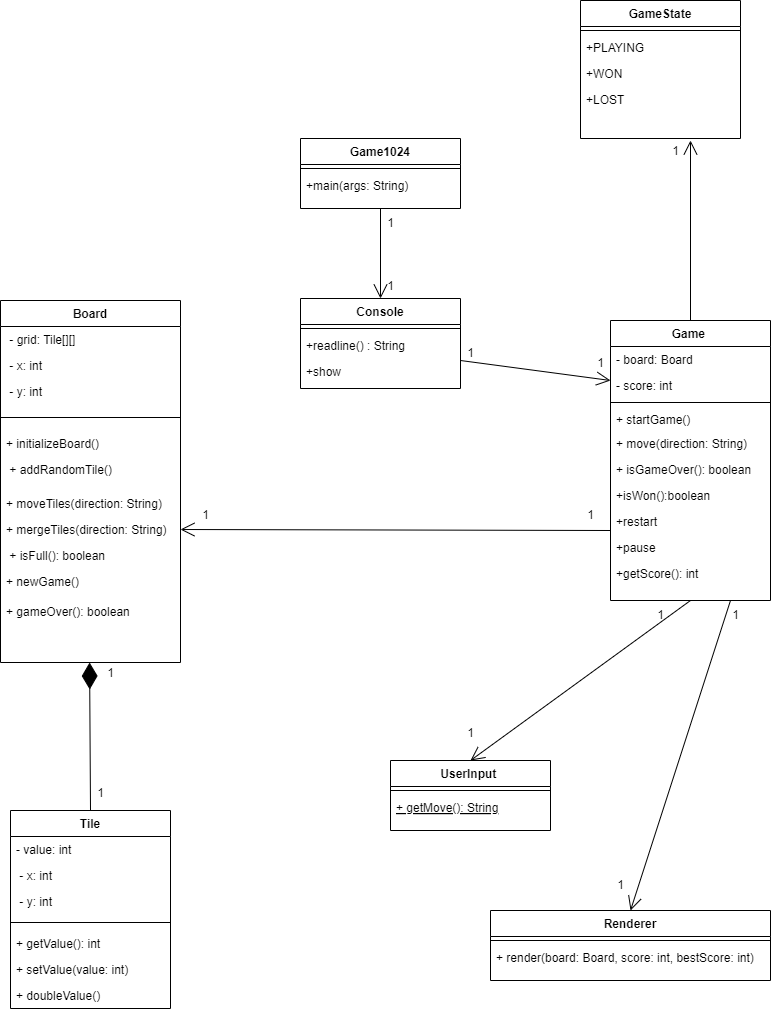

The diagram above was exported from draw.io. Its source (the exported page's mxGraphModel, read from the mxfile embedded in the PNG):
<mxGraphModel dx="2150" dy="1035" grid="1" gridSize="10" guides="1" tooltips="1" connect="1" arrows="1" fold="1" page="1" pageScale="1" pageWidth="827" pageHeight="1169" math="0" shadow="0">
  <root>
    <mxCell id="WIyWlLk6GJQsqaUBKTNV-0" />
    <mxCell id="WIyWlLk6GJQsqaUBKTNV-1" parent="WIyWlLk6GJQsqaUBKTNV-0" />
    <mxCell id="zkfFHV4jXpPFQw0GAbJ--0" value="Game " style="swimlane;fontStyle=1;align=center;verticalAlign=top;childLayout=stackLayout;horizontal=1;startSize=26;horizontalStack=0;resizeParent=1;resizeLast=0;collapsible=1;marginBottom=0;rounded=0;shadow=0;strokeWidth=1;" parent="WIyWlLk6GJQsqaUBKTNV-1" vertex="1">
      <mxGeometry x="620" y="360" width="160" height="280" as="geometry">
        <mxRectangle x="230" y="140" width="160" height="26" as="alternateBounds" />
      </mxGeometry>
    </mxCell>
    <mxCell id="zkfFHV4jXpPFQw0GAbJ--1" value="- board: Board" style="text;align=left;verticalAlign=top;spacingLeft=4;spacingRight=4;overflow=hidden;rotatable=0;points=[[0,0.5],[1,0.5]];portConstraint=eastwest;" parent="zkfFHV4jXpPFQw0GAbJ--0" vertex="1">
      <mxGeometry y="26" width="160" height="26" as="geometry" />
    </mxCell>
    <mxCell id="zkfFHV4jXpPFQw0GAbJ--2" value="- score: int" style="text;align=left;verticalAlign=top;spacingLeft=4;spacingRight=4;overflow=hidden;rotatable=0;points=[[0,0.5],[1,0.5]];portConstraint=eastwest;rounded=0;shadow=0;html=0;" parent="zkfFHV4jXpPFQw0GAbJ--0" vertex="1">
      <mxGeometry y="52" width="160" height="26" as="geometry" />
    </mxCell>
    <mxCell id="zkfFHV4jXpPFQw0GAbJ--4" value="" style="line;html=1;strokeWidth=1;align=left;verticalAlign=middle;spacingTop=-1;spacingLeft=3;spacingRight=3;rotatable=0;labelPosition=right;points=[];portConstraint=eastwest;" parent="zkfFHV4jXpPFQw0GAbJ--0" vertex="1">
      <mxGeometry y="78" width="160" height="8" as="geometry" />
    </mxCell>
    <mxCell id="zkfFHV4jXpPFQw0GAbJ--5" value="+ startGame()" style="text;align=left;verticalAlign=top;spacingLeft=4;spacingRight=4;overflow=hidden;rotatable=0;points=[[0,0.5],[1,0.5]];portConstraint=eastwest;" parent="zkfFHV4jXpPFQw0GAbJ--0" vertex="1">
      <mxGeometry y="86" width="160" height="24" as="geometry" />
    </mxCell>
    <mxCell id="Frdhfya0UaL8aTmWIEvo-38" value="+ move(direction: String)" style="text;align=left;verticalAlign=top;spacingLeft=4;spacingRight=4;overflow=hidden;rotatable=0;points=[[0,0.5],[1,0.5]];portConstraint=eastwest;" parent="zkfFHV4jXpPFQw0GAbJ--0" vertex="1">
      <mxGeometry y="110" width="160" height="26" as="geometry" />
    </mxCell>
    <mxCell id="Frdhfya0UaL8aTmWIEvo-39" value="+ isGameOver(): boolean" style="text;align=left;verticalAlign=top;spacingLeft=4;spacingRight=4;overflow=hidden;rotatable=0;points=[[0,0.5],[1,0.5]];portConstraint=eastwest;" parent="zkfFHV4jXpPFQw0GAbJ--0" vertex="1">
      <mxGeometry y="136" width="160" height="26" as="geometry" />
    </mxCell>
    <mxCell id="Frdhfya0UaL8aTmWIEvo-40" value="+isWon():boolean" style="text;align=left;verticalAlign=top;spacingLeft=4;spacingRight=4;overflow=hidden;rotatable=0;points=[[0,0.5],[1,0.5]];portConstraint=eastwest;" parent="zkfFHV4jXpPFQw0GAbJ--0" vertex="1">
      <mxGeometry y="162" width="160" height="26" as="geometry" />
    </mxCell>
    <mxCell id="Frdhfya0UaL8aTmWIEvo-41" value="+restart" style="text;align=left;verticalAlign=top;spacingLeft=4;spacingRight=4;overflow=hidden;rotatable=0;points=[[0,0.5],[1,0.5]];portConstraint=eastwest;" parent="zkfFHV4jXpPFQw0GAbJ--0" vertex="1">
      <mxGeometry y="188" width="160" height="26" as="geometry" />
    </mxCell>
    <mxCell id="Frdhfya0UaL8aTmWIEvo-42" value="+pause" style="text;align=left;verticalAlign=top;spacingLeft=4;spacingRight=4;overflow=hidden;rotatable=0;points=[[0,0.5],[1,0.5]];portConstraint=eastwest;" parent="zkfFHV4jXpPFQw0GAbJ--0" vertex="1">
      <mxGeometry y="214" width="160" height="26" as="geometry" />
    </mxCell>
    <mxCell id="Frdhfya0UaL8aTmWIEvo-43" value="+getScore(): int" style="text;align=left;verticalAlign=top;spacingLeft=4;spacingRight=4;overflow=hidden;rotatable=0;points=[[0,0.5],[1,0.5]];portConstraint=eastwest;" parent="zkfFHV4jXpPFQw0GAbJ--0" vertex="1">
      <mxGeometry y="240" width="160" height="26" as="geometry" />
    </mxCell>
    <mxCell id="zkfFHV4jXpPFQw0GAbJ--6" value="UserInput " style="swimlane;fontStyle=1;align=center;verticalAlign=top;childLayout=stackLayout;horizontal=1;startSize=26;horizontalStack=0;resizeParent=1;resizeLast=0;collapsible=1;marginBottom=0;rounded=0;shadow=0;strokeWidth=1;" parent="WIyWlLk6GJQsqaUBKTNV-1" vertex="1">
      <mxGeometry x="400" y="800" width="160" height="70" as="geometry">
        <mxRectangle x="130" y="380" width="160" height="26" as="alternateBounds" />
      </mxGeometry>
    </mxCell>
    <mxCell id="zkfFHV4jXpPFQw0GAbJ--9" value="" style="line;html=1;strokeWidth=1;align=left;verticalAlign=middle;spacingTop=-1;spacingLeft=3;spacingRight=3;rotatable=0;labelPosition=right;points=[];portConstraint=eastwest;" parent="zkfFHV4jXpPFQw0GAbJ--6" vertex="1">
      <mxGeometry y="26" width="160" height="8" as="geometry" />
    </mxCell>
    <mxCell id="zkfFHV4jXpPFQw0GAbJ--10" value="+ getMove(): String" style="text;align=left;verticalAlign=top;spacingLeft=4;spacingRight=4;overflow=hidden;rotatable=0;points=[[0,0.5],[1,0.5]];portConstraint=eastwest;fontStyle=4" parent="zkfFHV4jXpPFQw0GAbJ--6" vertex="1">
      <mxGeometry y="34" width="160" height="26" as="geometry" />
    </mxCell>
    <mxCell id="zkfFHV4jXpPFQw0GAbJ--13" value="Renderer" style="swimlane;fontStyle=1;align=center;verticalAlign=top;childLayout=stackLayout;horizontal=1;startSize=26;horizontalStack=0;resizeParent=1;resizeLast=0;collapsible=1;marginBottom=0;rounded=0;shadow=0;strokeWidth=1;" parent="WIyWlLk6GJQsqaUBKTNV-1" vertex="1">
      <mxGeometry x="500" y="950" width="280" height="70" as="geometry">
        <mxRectangle x="340" y="380" width="170" height="26" as="alternateBounds" />
      </mxGeometry>
    </mxCell>
    <mxCell id="zkfFHV4jXpPFQw0GAbJ--15" value="" style="line;html=1;strokeWidth=1;align=left;verticalAlign=middle;spacingTop=-1;spacingLeft=3;spacingRight=3;rotatable=0;labelPosition=right;points=[];portConstraint=eastwest;" parent="zkfFHV4jXpPFQw0GAbJ--13" vertex="1">
      <mxGeometry y="26" width="280" height="8" as="geometry" />
    </mxCell>
    <mxCell id="Frdhfya0UaL8aTmWIEvo-10" value="+ render(board: Board, score: int, bestScore: int)" style="text;align=left;verticalAlign=top;spacingLeft=4;spacingRight=4;overflow=hidden;rotatable=0;points=[[0,0.5],[1,0.5]];portConstraint=eastwest;" parent="zkfFHV4jXpPFQw0GAbJ--13" vertex="1">
      <mxGeometry y="34" width="280" height="30" as="geometry" />
    </mxCell>
    <mxCell id="zkfFHV4jXpPFQw0GAbJ--17" value="Board" style="swimlane;fontStyle=1;align=center;verticalAlign=top;childLayout=stackLayout;horizontal=1;startSize=26;horizontalStack=0;resizeParent=1;resizeLast=0;collapsible=1;marginBottom=0;rounded=0;shadow=0;strokeWidth=1;" parent="WIyWlLk6GJQsqaUBKTNV-1" vertex="1">
      <mxGeometry x="10" y="340" width="180" height="362" as="geometry">
        <mxRectangle x="550" y="140" width="160" height="26" as="alternateBounds" />
      </mxGeometry>
    </mxCell>
    <mxCell id="zkfFHV4jXpPFQw0GAbJ--18" value=" - grid: Tile[][]" style="text;align=left;verticalAlign=top;spacingLeft=4;spacingRight=4;overflow=hidden;rotatable=0;points=[[0,0.5],[1,0.5]];portConstraint=eastwest;" parent="zkfFHV4jXpPFQw0GAbJ--17" vertex="1">
      <mxGeometry y="26" width="180" height="26" as="geometry" />
    </mxCell>
    <mxCell id="Frdhfya0UaL8aTmWIEvo-13" value=" - x: int" style="text;align=left;verticalAlign=top;spacingLeft=4;spacingRight=4;overflow=hidden;rotatable=0;points=[[0,0.5],[1,0.5]];portConstraint=eastwest;" parent="zkfFHV4jXpPFQw0GAbJ--17" vertex="1">
      <mxGeometry y="52" width="180" height="26" as="geometry" />
    </mxCell>
    <mxCell id="Frdhfya0UaL8aTmWIEvo-14" value=" - y: int" style="text;align=left;verticalAlign=top;spacingLeft=4;spacingRight=4;overflow=hidden;rotatable=0;points=[[0,0.5],[1,0.5]];portConstraint=eastwest;" parent="zkfFHV4jXpPFQw0GAbJ--17" vertex="1">
      <mxGeometry y="78" width="180" height="26" as="geometry" />
    </mxCell>
    <mxCell id="zkfFHV4jXpPFQw0GAbJ--23" value="" style="line;html=1;strokeWidth=1;align=left;verticalAlign=middle;spacingTop=-1;spacingLeft=3;spacingRight=3;rotatable=0;labelPosition=right;points=[];portConstraint=eastwest;" parent="zkfFHV4jXpPFQw0GAbJ--17" vertex="1">
      <mxGeometry y="104" width="180" height="26" as="geometry" />
    </mxCell>
    <mxCell id="zkfFHV4jXpPFQw0GAbJ--24" value="+ initializeBoard()" style="text;align=left;verticalAlign=top;spacingLeft=4;spacingRight=4;overflow=hidden;rotatable=0;points=[[0,0.5],[1,0.5]];portConstraint=eastwest;" parent="zkfFHV4jXpPFQw0GAbJ--17" vertex="1">
      <mxGeometry y="130" width="180" height="26" as="geometry" />
    </mxCell>
    <mxCell id="zkfFHV4jXpPFQw0GAbJ--25" value=" + addRandomTile()&#10;" style="text;align=left;verticalAlign=top;spacingLeft=4;spacingRight=4;overflow=hidden;rotatable=0;points=[[0,0.5],[1,0.5]];portConstraint=eastwest;" parent="zkfFHV4jXpPFQw0GAbJ--17" vertex="1">
      <mxGeometry y="156" width="180" height="34" as="geometry" />
    </mxCell>
    <mxCell id="Frdhfya0UaL8aTmWIEvo-2" value="+ moveTiles(direction: String)" style="text;align=left;verticalAlign=top;spacingLeft=4;spacingRight=4;overflow=hidden;rotatable=0;points=[[0,0.5],[1,0.5]];portConstraint=eastwest;" parent="zkfFHV4jXpPFQw0GAbJ--17" vertex="1">
      <mxGeometry y="190" width="180" height="26" as="geometry" />
    </mxCell>
    <mxCell id="Frdhfya0UaL8aTmWIEvo-3" value="+ mergeTiles(direction: String)" style="text;align=left;verticalAlign=top;spacingLeft=4;spacingRight=4;overflow=hidden;rotatable=0;points=[[0,0.5],[1,0.5]];portConstraint=eastwest;" parent="zkfFHV4jXpPFQw0GAbJ--17" vertex="1">
      <mxGeometry y="216" width="180" height="26" as="geometry" />
    </mxCell>
    <mxCell id="Frdhfya0UaL8aTmWIEvo-4" value=" + isFull(): boolean" style="text;align=left;verticalAlign=top;spacingLeft=4;spacingRight=4;overflow=hidden;rotatable=0;points=[[0,0.5],[1,0.5]];portConstraint=eastwest;" parent="zkfFHV4jXpPFQw0GAbJ--17" vertex="1">
      <mxGeometry y="242" width="180" height="26" as="geometry" />
    </mxCell>
    <mxCell id="Frdhfya0UaL8aTmWIEvo-5" value="+ newGame()&#10;" style="text;align=left;verticalAlign=top;spacingLeft=4;spacingRight=4;overflow=hidden;rotatable=0;points=[[0,0.5],[1,0.5]];portConstraint=eastwest;" parent="zkfFHV4jXpPFQw0GAbJ--17" vertex="1">
      <mxGeometry y="268" width="180" height="30" as="geometry" />
    </mxCell>
    <mxCell id="Frdhfya0UaL8aTmWIEvo-6" value="+ gameOver(): boolean" style="text;align=left;verticalAlign=top;spacingLeft=4;spacingRight=4;overflow=hidden;rotatable=0;points=[[0,0.5],[1,0.5]];portConstraint=eastwest;" parent="zkfFHV4jXpPFQw0GAbJ--17" vertex="1">
      <mxGeometry y="298" width="180" height="30" as="geometry" />
    </mxCell>
    <mxCell id="Frdhfya0UaL8aTmWIEvo-15" value="GameState" style="swimlane;fontStyle=1;align=center;verticalAlign=top;childLayout=stackLayout;horizontal=1;startSize=26;horizontalStack=0;resizeParent=1;resizeLast=0;collapsible=1;marginBottom=0;rounded=0;shadow=0;strokeWidth=1;" parent="WIyWlLk6GJQsqaUBKTNV-1" vertex="1">
      <mxGeometry x="590" y="40" width="160" height="138" as="geometry">
        <mxRectangle x="230" y="140" width="160" height="26" as="alternateBounds" />
      </mxGeometry>
    </mxCell>
    <mxCell id="Frdhfya0UaL8aTmWIEvo-18" value="" style="line;html=1;strokeWidth=1;align=left;verticalAlign=middle;spacingTop=-1;spacingLeft=3;spacingRight=3;rotatable=0;labelPosition=right;points=[];portConstraint=eastwest;" parent="Frdhfya0UaL8aTmWIEvo-15" vertex="1">
      <mxGeometry y="26" width="160" height="8" as="geometry" />
    </mxCell>
    <mxCell id="Frdhfya0UaL8aTmWIEvo-19" value="+PLAYING" style="text;align=left;verticalAlign=top;spacingLeft=4;spacingRight=4;overflow=hidden;rotatable=0;points=[[0,0.5],[1,0.5]];portConstraint=eastwest;" parent="Frdhfya0UaL8aTmWIEvo-15" vertex="1">
      <mxGeometry y="34" width="160" height="26" as="geometry" />
    </mxCell>
    <mxCell id="Frdhfya0UaL8aTmWIEvo-21" value="+WON" style="text;align=left;verticalAlign=top;spacingLeft=4;spacingRight=4;overflow=hidden;rotatable=0;points=[[0,0.5],[1,0.5]];portConstraint=eastwest;" parent="Frdhfya0UaL8aTmWIEvo-15" vertex="1">
      <mxGeometry y="60" width="160" height="26" as="geometry" />
    </mxCell>
    <mxCell id="Frdhfya0UaL8aTmWIEvo-22" value="+LOST" style="text;align=left;verticalAlign=top;spacingLeft=4;spacingRight=4;overflow=hidden;rotatable=0;points=[[0,0.5],[1,0.5]];portConstraint=eastwest;" parent="Frdhfya0UaL8aTmWIEvo-15" vertex="1">
      <mxGeometry y="86" width="160" height="26" as="geometry" />
    </mxCell>
    <mxCell id="Frdhfya0UaL8aTmWIEvo-24" value="" style="endArrow=open;endFill=1;endSize=12;html=1;rounded=0;exitX=0.5;exitY=1;exitDx=0;exitDy=0;entryX=0.5;entryY=0;entryDx=0;entryDy=0;" parent="WIyWlLk6GJQsqaUBKTNV-1" source="zkfFHV4jXpPFQw0GAbJ--0" target="zkfFHV4jXpPFQw0GAbJ--6" edge="1">
      <mxGeometry width="160" relative="1" as="geometry">
        <mxPoint x="200" y="300" as="sourcePoint" />
        <mxPoint x="360" y="300" as="targetPoint" />
      </mxGeometry>
    </mxCell>
    <mxCell id="Frdhfya0UaL8aTmWIEvo-25" value="" style="endArrow=open;endFill=1;endSize=12;html=1;rounded=0;entryX=0.5;entryY=0;entryDx=0;entryDy=0;exitX=0.75;exitY=1;exitDx=0;exitDy=0;" parent="WIyWlLk6GJQsqaUBKTNV-1" source="zkfFHV4jXpPFQw0GAbJ--0" target="zkfFHV4jXpPFQw0GAbJ--13" edge="1">
      <mxGeometry width="160" relative="1" as="geometry">
        <mxPoint x="110" y="260" as="sourcePoint" />
        <mxPoint x="270" y="260" as="targetPoint" />
        <Array as="points" />
      </mxGeometry>
    </mxCell>
    <mxCell id="Frdhfya0UaL8aTmWIEvo-26" value="" style="endArrow=open;endFill=1;endSize=12;html=1;rounded=0;exitX=0;exitY=0.846;exitDx=0;exitDy=0;exitPerimeter=0;entryX=1;entryY=0.5;entryDx=0;entryDy=0;" parent="WIyWlLk6GJQsqaUBKTNV-1" source="Frdhfya0UaL8aTmWIEvo-41" edge="1" target="Frdhfya0UaL8aTmWIEvo-3">
      <mxGeometry width="160" relative="1" as="geometry">
        <mxPoint x="110" y="260" as="sourcePoint" />
        <mxPoint x="120" y="340" as="targetPoint" />
        <Array as="points" />
      </mxGeometry>
    </mxCell>
    <mxCell id="Frdhfya0UaL8aTmWIEvo-28" value="" style="endArrow=diamondThin;endFill=1;endSize=24;html=1;rounded=0;exitX=0.5;exitY=0;exitDx=0;exitDy=0;" parent="WIyWlLk6GJQsqaUBKTNV-1" source="Frdhfya0UaL8aTmWIEvo-29" edge="1">
      <mxGeometry width="160" relative="1" as="geometry">
        <mxPoint x="99.09" y="792" as="sourcePoint" />
        <mxPoint x="99.09" y="702" as="targetPoint" />
      </mxGeometry>
    </mxCell>
    <mxCell id="Frdhfya0UaL8aTmWIEvo-29" value="Tile" style="swimlane;fontStyle=1;align=center;verticalAlign=top;childLayout=stackLayout;horizontal=1;startSize=26;horizontalStack=0;resizeParent=1;resizeLast=0;collapsible=1;marginBottom=0;rounded=0;shadow=0;strokeWidth=1;" parent="WIyWlLk6GJQsqaUBKTNV-1" vertex="1">
      <mxGeometry x="20" y="850" width="160" height="198" as="geometry">
        <mxRectangle x="230" y="140" width="160" height="26" as="alternateBounds" />
      </mxGeometry>
    </mxCell>
    <mxCell id="Frdhfya0UaL8aTmWIEvo-30" value="- value: int" style="text;align=left;verticalAlign=top;spacingLeft=4;spacingRight=4;overflow=hidden;rotatable=0;points=[[0,0.5],[1,0.5]];portConstraint=eastwest;" parent="Frdhfya0UaL8aTmWIEvo-29" vertex="1">
      <mxGeometry y="26" width="160" height="26" as="geometry" />
    </mxCell>
    <mxCell id="Frdhfya0UaL8aTmWIEvo-31" value=" - x: int" style="text;align=left;verticalAlign=top;spacingLeft=4;spacingRight=4;overflow=hidden;rotatable=0;points=[[0,0.5],[1,0.5]];portConstraint=eastwest;rounded=0;shadow=0;html=0;" parent="Frdhfya0UaL8aTmWIEvo-29" vertex="1">
      <mxGeometry y="52" width="160" height="26" as="geometry" />
    </mxCell>
    <mxCell id="Frdhfya0UaL8aTmWIEvo-34" value=" - y: int" style="text;align=left;verticalAlign=top;spacingLeft=4;spacingRight=4;overflow=hidden;rotatable=0;points=[[0,0.5],[1,0.5]];portConstraint=eastwest;rounded=0;shadow=0;html=0;" parent="Frdhfya0UaL8aTmWIEvo-29" vertex="1">
      <mxGeometry y="78" width="160" height="26" as="geometry" />
    </mxCell>
    <mxCell id="Frdhfya0UaL8aTmWIEvo-32" value="" style="line;html=1;strokeWidth=1;align=left;verticalAlign=middle;spacingTop=-1;spacingLeft=3;spacingRight=3;rotatable=0;labelPosition=right;points=[];portConstraint=eastwest;" parent="Frdhfya0UaL8aTmWIEvo-29" vertex="1">
      <mxGeometry y="104" width="160" height="16" as="geometry" />
    </mxCell>
    <mxCell id="Frdhfya0UaL8aTmWIEvo-35" value="+ getValue(): int" style="text;align=left;verticalAlign=top;spacingLeft=4;spacingRight=4;overflow=hidden;rotatable=0;points=[[0,0.5],[1,0.5]];portConstraint=eastwest;rounded=0;shadow=0;html=0;" parent="Frdhfya0UaL8aTmWIEvo-29" vertex="1">
      <mxGeometry y="120" width="160" height="26" as="geometry" />
    </mxCell>
    <mxCell id="Frdhfya0UaL8aTmWIEvo-36" value="+ setValue(value: int)" style="text;align=left;verticalAlign=top;spacingLeft=4;spacingRight=4;overflow=hidden;rotatable=0;points=[[0,0.5],[1,0.5]];portConstraint=eastwest;rounded=0;shadow=0;html=0;" parent="Frdhfya0UaL8aTmWIEvo-29" vertex="1">
      <mxGeometry y="146" width="160" height="26" as="geometry" />
    </mxCell>
    <mxCell id="Frdhfya0UaL8aTmWIEvo-37" value="+ doubleValue()" style="text;align=left;verticalAlign=top;spacingLeft=4;spacingRight=4;overflow=hidden;rotatable=0;points=[[0,0.5],[1,0.5]];portConstraint=eastwest;rounded=0;shadow=0;html=0;" parent="Frdhfya0UaL8aTmWIEvo-29" vertex="1">
      <mxGeometry y="172" width="160" height="26" as="geometry" />
    </mxCell>
    <mxCell id="IRO8PJZ20zdU6c9K95aB-0" value="" style="endArrow=open;endFill=1;endSize=12;html=1;rounded=0;exitX=0.5;exitY=0;exitDx=0;exitDy=0;" parent="WIyWlLk6GJQsqaUBKTNV-1" edge="1" source="zkfFHV4jXpPFQw0GAbJ--0">
      <mxGeometry width="160" relative="1" as="geometry">
        <mxPoint x="430" y="108.63" as="sourcePoint" />
        <mxPoint x="700" y="180" as="targetPoint" />
      </mxGeometry>
    </mxCell>
    <mxCell id="IRO8PJZ20zdU6c9K95aB-1" value="1&lt;div&gt;&lt;br&gt;&lt;/div&gt;" style="text;html=1;align=center;verticalAlign=middle;resizable=0;points=[];autosize=1;strokeColor=none;fillColor=none;" parent="WIyWlLk6GJQsqaUBKTNV-1" vertex="1">
      <mxGeometry x="670" y="178" width="30" height="40" as="geometry" />
    </mxCell>
    <mxCell id="IRO8PJZ20zdU6c9K95aB-2" value="1" style="text;html=1;align=center;verticalAlign=middle;resizable=0;points=[];autosize=1;strokeColor=none;fillColor=none;" parent="WIyWlLk6GJQsqaUBKTNV-1" vertex="1">
      <mxGeometry x="200" y="540" width="30" height="30" as="geometry" />
    </mxCell>
    <mxCell id="IRO8PJZ20zdU6c9K95aB-3" value="1" style="text;html=1;align=center;verticalAlign=middle;resizable=0;points=[];autosize=1;strokeColor=none;fillColor=none;" parent="WIyWlLk6GJQsqaUBKTNV-1" vertex="1">
      <mxGeometry x="585" y="540" width="30" height="30" as="geometry" />
    </mxCell>
    <mxCell id="IRO8PJZ20zdU6c9K95aB-4" value="1" style="text;html=1;align=center;verticalAlign=middle;resizable=0;points=[];autosize=1;strokeColor=none;fillColor=none;" parent="WIyWlLk6GJQsqaUBKTNV-1" vertex="1">
      <mxGeometry x="655" y="640" width="30" height="30" as="geometry" />
    </mxCell>
    <mxCell id="IRO8PJZ20zdU6c9K95aB-7" value="1" style="text;html=1;align=center;verticalAlign=middle;resizable=0;points=[];autosize=1;strokeColor=none;fillColor=none;" parent="WIyWlLk6GJQsqaUBKTNV-1" vertex="1">
      <mxGeometry x="615" y="910" width="30" height="30" as="geometry" />
    </mxCell>
    <mxCell id="pKuV4hMADUTKw8ELeuoe-1" value="Console" style="swimlane;fontStyle=1;align=center;verticalAlign=top;childLayout=stackLayout;horizontal=1;startSize=26;horizontalStack=0;resizeParent=1;resizeLast=0;collapsible=1;marginBottom=0;rounded=0;shadow=0;strokeWidth=1;" vertex="1" parent="WIyWlLk6GJQsqaUBKTNV-1">
      <mxGeometry x="310" y="338" width="160" height="90" as="geometry">
        <mxRectangle x="230" y="140" width="160" height="26" as="alternateBounds" />
      </mxGeometry>
    </mxCell>
    <mxCell id="pKuV4hMADUTKw8ELeuoe-2" value="" style="line;html=1;strokeWidth=1;align=left;verticalAlign=middle;spacingTop=-1;spacingLeft=3;spacingRight=3;rotatable=0;labelPosition=right;points=[];portConstraint=eastwest;" vertex="1" parent="pKuV4hMADUTKw8ELeuoe-1">
      <mxGeometry y="26" width="160" height="8" as="geometry" />
    </mxCell>
    <mxCell id="pKuV4hMADUTKw8ELeuoe-3" value="+readline() : String" style="text;align=left;verticalAlign=top;spacingLeft=4;spacingRight=4;overflow=hidden;rotatable=0;points=[[0,0.5],[1,0.5]];portConstraint=eastwest;" vertex="1" parent="pKuV4hMADUTKw8ELeuoe-1">
      <mxGeometry y="34" width="160" height="26" as="geometry" />
    </mxCell>
    <mxCell id="pKuV4hMADUTKw8ELeuoe-4" value="+show" style="text;align=left;verticalAlign=top;spacingLeft=4;spacingRight=4;overflow=hidden;rotatable=0;points=[[0,0.5],[1,0.5]];portConstraint=eastwest;" vertex="1" parent="pKuV4hMADUTKw8ELeuoe-1">
      <mxGeometry y="60" width="160" height="26" as="geometry" />
    </mxCell>
    <mxCell id="pKuV4hMADUTKw8ELeuoe-6" value="Game1024" style="swimlane;fontStyle=1;align=center;verticalAlign=top;childLayout=stackLayout;horizontal=1;startSize=26;horizontalStack=0;resizeParent=1;resizeLast=0;collapsible=1;marginBottom=0;rounded=0;shadow=0;strokeWidth=1;" vertex="1" parent="WIyWlLk6GJQsqaUBKTNV-1">
      <mxGeometry x="310" y="178" width="160" height="70" as="geometry">
        <mxRectangle x="230" y="140" width="160" height="26" as="alternateBounds" />
      </mxGeometry>
    </mxCell>
    <mxCell id="pKuV4hMADUTKw8ELeuoe-7" value="" style="line;html=1;strokeWidth=1;align=left;verticalAlign=middle;spacingTop=-1;spacingLeft=3;spacingRight=3;rotatable=0;labelPosition=right;points=[];portConstraint=eastwest;" vertex="1" parent="pKuV4hMADUTKw8ELeuoe-6">
      <mxGeometry y="26" width="160" height="8" as="geometry" />
    </mxCell>
    <mxCell id="pKuV4hMADUTKw8ELeuoe-8" value="+main(args: String)" style="text;align=left;verticalAlign=top;spacingLeft=4;spacingRight=4;overflow=hidden;rotatable=0;points=[[0,0.5],[1,0.5]];portConstraint=eastwest;" vertex="1" parent="pKuV4hMADUTKw8ELeuoe-6">
      <mxGeometry y="34" width="160" height="26" as="geometry" />
    </mxCell>
    <mxCell id="pKuV4hMADUTKw8ELeuoe-10" value="" style="endArrow=open;endFill=1;endSize=12;html=1;rounded=0;exitX=0.5;exitY=1;exitDx=0;exitDy=0;entryX=0.5;entryY=0;entryDx=0;entryDy=0;" edge="1" parent="WIyWlLk6GJQsqaUBKTNV-1" source="pKuV4hMADUTKw8ELeuoe-6" target="pKuV4hMADUTKw8ELeuoe-1">
      <mxGeometry width="160" relative="1" as="geometry">
        <mxPoint x="389.55" y="278" as="sourcePoint" />
        <mxPoint x="389.55" y="328" as="targetPoint" />
      </mxGeometry>
    </mxCell>
    <mxCell id="pKuV4hMADUTKw8ELeuoe-11" value="1" style="text;html=1;align=center;verticalAlign=middle;resizable=0;points=[];autosize=1;strokeColor=none;fillColor=none;" vertex="1" parent="WIyWlLk6GJQsqaUBKTNV-1">
      <mxGeometry x="385" y="248" width="30" height="30" as="geometry" />
    </mxCell>
    <mxCell id="pKuV4hMADUTKw8ELeuoe-12" value="1" style="text;html=1;align=center;verticalAlign=middle;resizable=0;points=[];autosize=1;strokeColor=none;fillColor=none;" vertex="1" parent="WIyWlLk6GJQsqaUBKTNV-1">
      <mxGeometry x="385" y="311" width="30" height="30" as="geometry" />
    </mxCell>
    <mxCell id="pKuV4hMADUTKw8ELeuoe-13" value="" style="endArrow=open;endFill=1;endSize=12;html=1;rounded=0;" edge="1" parent="WIyWlLk6GJQsqaUBKTNV-1">
      <mxGeometry width="160" relative="1" as="geometry">
        <mxPoint x="470" y="400" as="sourcePoint" />
        <mxPoint x="620" y="420" as="targetPoint" />
      </mxGeometry>
    </mxCell>
    <mxCell id="pKuV4hMADUTKw8ELeuoe-14" value="1" style="text;html=1;align=center;verticalAlign=middle;resizable=0;points=[];autosize=1;strokeColor=none;fillColor=none;" vertex="1" parent="WIyWlLk6GJQsqaUBKTNV-1">
      <mxGeometry x="465" y="378" width="30" height="30" as="geometry" />
    </mxCell>
    <mxCell id="pKuV4hMADUTKw8ELeuoe-15" value="1" style="text;html=1;align=center;verticalAlign=middle;resizable=0;points=[];autosize=1;strokeColor=none;fillColor=none;" vertex="1" parent="WIyWlLk6GJQsqaUBKTNV-1">
      <mxGeometry x="595" y="388" width="30" height="30" as="geometry" />
    </mxCell>
    <mxCell id="pKuV4hMADUTKw8ELeuoe-16" value="1" style="text;html=1;align=center;verticalAlign=middle;resizable=0;points=[];autosize=1;strokeColor=none;fillColor=none;" vertex="1" parent="WIyWlLk6GJQsqaUBKTNV-1">
      <mxGeometry x="465" y="758" width="30" height="30" as="geometry" />
    </mxCell>
    <mxCell id="pKuV4hMADUTKw8ELeuoe-17" value="1" style="text;html=1;align=center;verticalAlign=middle;resizable=0;points=[];autosize=1;strokeColor=none;fillColor=none;" vertex="1" parent="WIyWlLk6GJQsqaUBKTNV-1">
      <mxGeometry x="730" y="640" width="30" height="30" as="geometry" />
    </mxCell>
    <mxCell id="pKuV4hMADUTKw8ELeuoe-18" value="1" style="text;html=1;align=center;verticalAlign=middle;resizable=0;points=[];autosize=1;strokeColor=none;fillColor=none;" vertex="1" parent="WIyWlLk6GJQsqaUBKTNV-1">
      <mxGeometry x="105" y="698" width="30" height="30" as="geometry" />
    </mxCell>
    <mxCell id="pKuV4hMADUTKw8ELeuoe-19" value="1" style="text;html=1;align=center;verticalAlign=middle;resizable=0;points=[];autosize=1;strokeColor=none;fillColor=none;" vertex="1" parent="WIyWlLk6GJQsqaUBKTNV-1">
      <mxGeometry x="95" y="818" width="30" height="30" as="geometry" />
    </mxCell>
  </root>
</mxGraphModel>